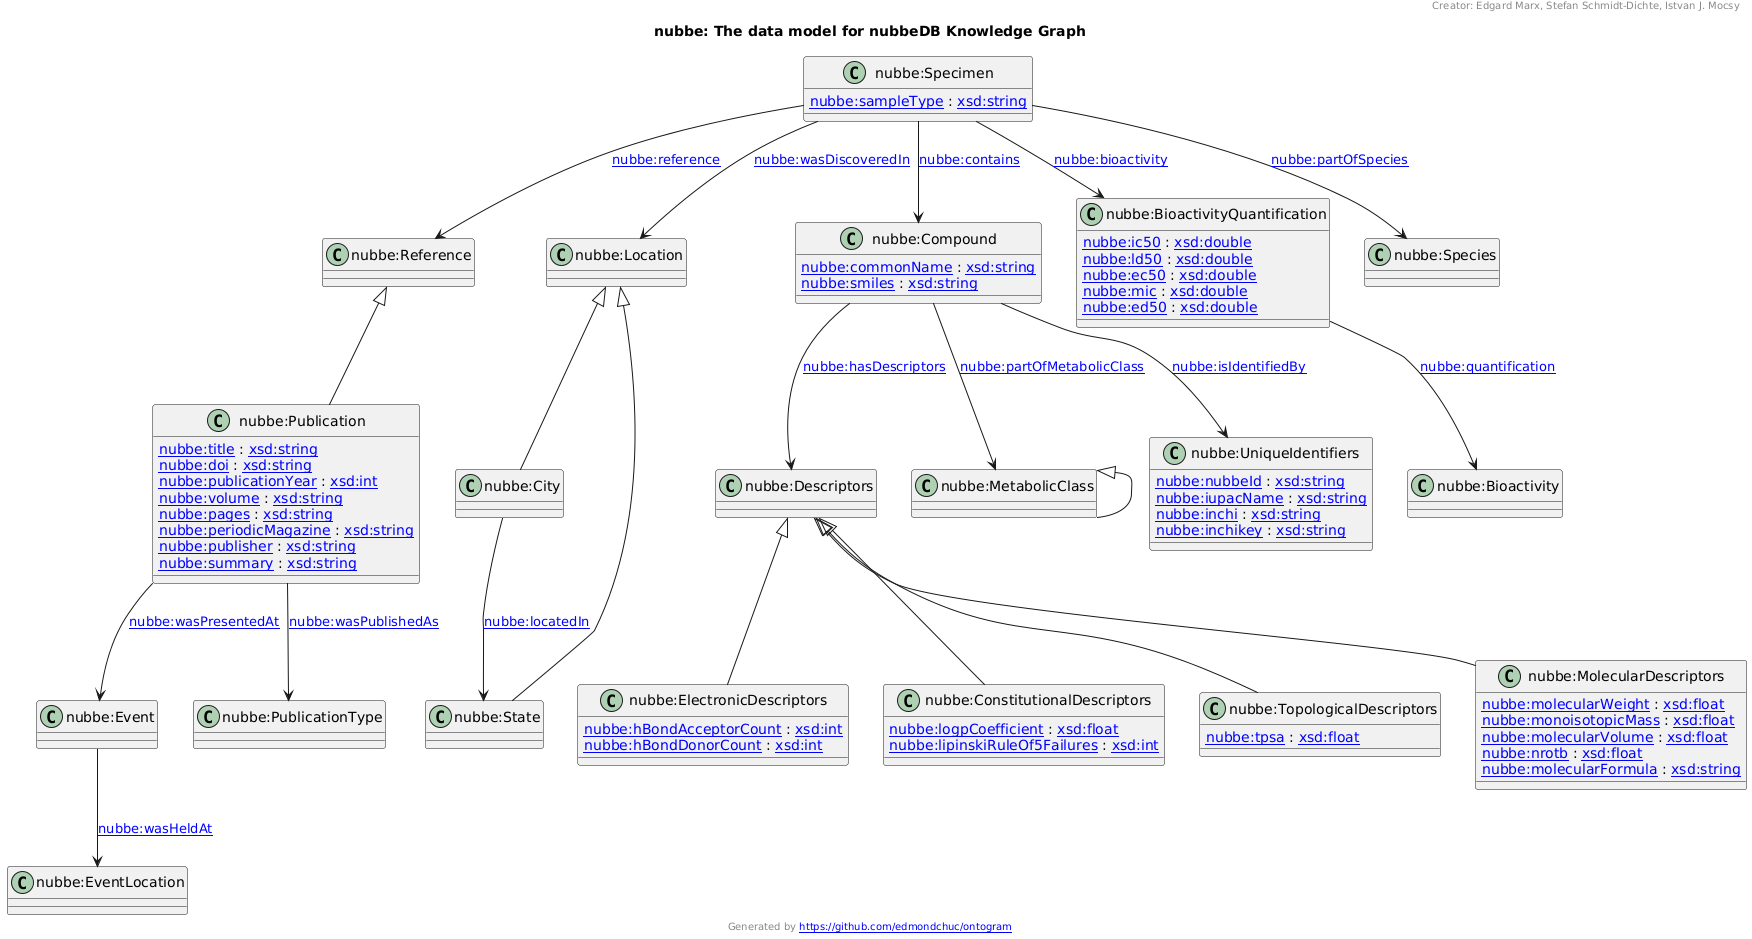

The diagram above was rendered by PlantUML. Its source (embedded in the PNG):
@startuml
title nubbe: The data model for nubbeDB Knowledge Graph
"nubbe:Reference" <|-- "nubbe:Publication"
"nubbe:Descriptors" <|-- "nubbe:ElectronicDescriptors"
"nubbe:Descriptors" <|-- "nubbe:ConstitutionalDescriptors"
"nubbe:Descriptors" <|-- "nubbe:TopologicalDescriptors"
"nubbe:Descriptors" <|-- "nubbe:MolecularDescriptors"
"nubbe:Location" <|-- "nubbe:City"
"nubbe:Location" <|-- "nubbe:State"
"nubbe:MetabolicClass" <|-- "nubbe:MetabolicClass"
Class "nubbe:Compound" [[http://nubbekg.aksw.org/ontology#Compound]] {
[[http://nubbekg.aksw.org/ontology#commonName nubbe:commonName]] : [[http://www.w3.org/2001/XMLSchema#string xsd:string]]
[[http://nubbekg.aksw.org/ontology#smiles nubbe:smiles]] : [[http://www.w3.org/2001/XMLSchema#string xsd:string]]
}
Class "nubbe:EventLocation" [[http://nubbekg.aksw.org/ontology#EventLocation]] {
}
Class "nubbe:Location" [[http://nubbekg.aksw.org/ontology#Location]] {
}
Class "nubbe:Event" [[http://nubbekg.aksw.org/ontology#Event]] {
}
Class "nubbe:Descriptors" [[http://nubbekg.aksw.org/ontology#Descriptors]] {
}
Class "nubbe:Publication" [[http://nubbekg.aksw.org/ontology#Publication]] {
[[http://nubbekg.aksw.org/ontology#title nubbe:title]] : [[http://www.w3.org/2001/XMLSchema#string xsd:string]]
[[http://nubbekg.aksw.org/ontology#doi nubbe:doi]] : [[http://www.w3.org/2001/XMLSchema#string xsd:string]]
[[http://nubbekg.aksw.org/ontology#publicationYear nubbe:publicationYear]] : [[http://www.w3.org/2001/XMLSchema#int xsd:int]]
[[http://nubbekg.aksw.org/ontology#volume nubbe:volume]] : [[http://www.w3.org/2001/XMLSchema#string xsd:string]]
[[http://nubbekg.aksw.org/ontology#pages nubbe:pages]] : [[http://www.w3.org/2001/XMLSchema#string xsd:string]]
[[http://nubbekg.aksw.org/ontology#periodicMagazine nubbe:periodicMagazine]] : [[http://www.w3.org/2001/XMLSchema#string xsd:string]]
[[http://nubbekg.aksw.org/ontology#publisher nubbe:publisher]] : [[http://www.w3.org/2001/XMLSchema#string xsd:string]]
[[http://nubbekg.aksw.org/ontology#summary nubbe:summary]] : [[http://www.w3.org/2001/XMLSchema#string xsd:string]]
}
Class "nubbe:Reference" [[http://nubbekg.aksw.org/ontology#Reference]] {
}
Class "nubbe:BioactivityQuantification" [[http://nubbekg.aksw.org/ontology#BioactivityQuantification]] {
[[http://nubbekg.aksw.org/ontology#ic50 nubbe:ic50]] : [[http://www.w3.org/2001/XMLSchema#double xsd:double]]
[[http://nubbekg.aksw.org/ontology#ld50 nubbe:ld50]] : [[http://www.w3.org/2001/XMLSchema#double xsd:double]]
[[http://nubbekg.aksw.org/ontology#ec50 nubbe:ec50]] : [[http://www.w3.org/2001/XMLSchema#double xsd:double]]
[[http://nubbekg.aksw.org/ontology#mic nubbe:mic]] : [[http://www.w3.org/2001/XMLSchema#double xsd:double]]
[[http://nubbekg.aksw.org/ontology#ed50 nubbe:ed50]] : [[http://www.w3.org/2001/XMLSchema#double xsd:double]]
}
Class "nubbe:ElectronicDescriptors" [[http://nubbekg.aksw.org/ontology#ElectronicDescriptors]] {
[[http://nubbekg.aksw.org/ontology#hBondAcceptorCount nubbe:hBondAcceptorCount]] : [[http://www.w3.org/2001/XMLSchema#int xsd:int]]
[[http://nubbekg.aksw.org/ontology#hBondDonorCount nubbe:hBondDonorCount]] : [[http://www.w3.org/2001/XMLSchema#int xsd:int]]
}
Class "nubbe:ConstitutionalDescriptors" [[http://nubbekg.aksw.org/ontology#ConstitutionalDescriptors]] {
[[http://nubbekg.aksw.org/ontology#logpCoefficient nubbe:logpCoefficient]] : [[http://www.w3.org/2001/XMLSchema#float xsd:float]]
[[http://nubbekg.aksw.org/ontology#lipinskiRuleOf5Failures nubbe:lipinskiRuleOf5Failures]] : [[http://www.w3.org/2001/XMLSchema#int xsd:int]]
}
Class "nubbe:TopologicalDescriptors" [[http://nubbekg.aksw.org/ontology#TopologicalDescriptors]] {
[[http://nubbekg.aksw.org/ontology#tpsa nubbe:tpsa]] : [[http://www.w3.org/2001/XMLSchema#float xsd:float]]
}
Class "nubbe:MolecularDescriptors" [[http://nubbekg.aksw.org/ontology#MolecularDescriptors]] {
[[http://nubbekg.aksw.org/ontology#molecularWeight nubbe:molecularWeight]] : [[http://www.w3.org/2001/XMLSchema#float xsd:float]]
[[http://nubbekg.aksw.org/ontology#monoisotopicMass nubbe:monoisotopicMass]] : [[http://www.w3.org/2001/XMLSchema#float xsd:float]]
[[http://nubbekg.aksw.org/ontology#molecularVolume nubbe:molecularVolume]] : [[http://www.w3.org/2001/XMLSchema#float xsd:float]]
[[http://nubbekg.aksw.org/ontology#nrotb nubbe:nrotb]] : [[http://www.w3.org/2001/XMLSchema#float xsd:float]]
[[http://nubbekg.aksw.org/ontology#molecularFormula nubbe:molecularFormula]] : [[http://www.w3.org/2001/XMLSchema#string xsd:string]]
}
Class "nubbe:UniqueIdentifiers" [[http://nubbekg.aksw.org/ontology#UniqueIdentifiers]] {
[[http://nubbekg.aksw.org/ontology#nubbeId nubbe:nubbeId]] : [[http://www.w3.org/2001/XMLSchema#string xsd:string]]
[[http://nubbekg.aksw.org/ontology#iupacName nubbe:iupacName]] : [[http://www.w3.org/2001/XMLSchema#string xsd:string]]
[[http://nubbekg.aksw.org/ontology#inchi nubbe:inchi]] : [[http://www.w3.org/2001/XMLSchema#string xsd:string]]
[[http://nubbekg.aksw.org/ontology#inchikey nubbe:inchikey]] : [[http://www.w3.org/2001/XMLSchema#string xsd:string]]
}
Class "nubbe:Species" [[http://nubbekg.aksw.org/ontology#Species]] {
}
Class "nubbe:City" [[http://nubbekg.aksw.org/ontology#City]] {
}
Class "nubbe:State" [[http://nubbekg.aksw.org/ontology#State]] {
}
Class "nubbe:Bioactivity" [[http://nubbekg.aksw.org/ontology#Bioactivity]] {
}
Class "nubbe:PublicationType" [[http://nubbekg.aksw.org/ontology#PublicationType]] {
}
Class "nubbe:MetabolicClass" [[http://nubbekg.aksw.org/ontology#MetabolicClass]] {
}
Class "nubbe:Specimen" [[http://nubbekg.aksw.org/ontology#Specimen]] {
[[http://nubbekg.aksw.org/ontology#sampleType nubbe:sampleType]] : [[http://www.w3.org/2001/XMLSchema#string xsd:string]]
}
"nubbe:Compound" --> "nubbe:Descriptors" : "[[http://nubbekg.aksw.org/ontology#hasDescriptors nubbe:hasDescriptors]]"
"nubbe:Specimen" --> "nubbe:Location" : "[[http://nubbekg.aksw.org/ontology#wasDiscoveredIn nubbe:wasDiscoveredIn]]"
"nubbe:Event" --> "nubbe:EventLocation" : "[[http://nubbekg.aksw.org/ontology#wasHeldAt nubbe:wasHeldAt]]"
"nubbe:Publication" --> "nubbe:Event" : "[[http://nubbekg.aksw.org/ontology#wasPresentedAt nubbe:wasPresentedAt]]"
"nubbe:Specimen" --> "nubbe:BioactivityQuantification" : "[[http://nubbekg.aksw.org/ontology#bioactivity nubbe:bioactivity]]"
"nubbe:BioactivityQuantification" --> "nubbe:Bioactivity" : "[[http://nubbekg.aksw.org/ontology#quantification nubbe:quantification]]"
"nubbe:Compound" --> "nubbe:UniqueIdentifiers" : "[[http://nubbekg.aksw.org/ontology#isIdentifiedBy nubbe:isIdentifiedBy]]"
"nubbe:Specimen" --> "nubbe:Reference" : "[[http://nubbekg.aksw.org/ontology#reference nubbe:reference]]"
"nubbe:Specimen" --> "nubbe:Compound" : "[[http://nubbekg.aksw.org/ontology#contains nubbe:contains]]"
"nubbe:Specimen" --> "nubbe:Species" : "[[http://nubbekg.aksw.org/ontology#partOfSpecies nubbe:partOfSpecies]]"
"nubbe:Compound" --> "nubbe:MetabolicClass" : "[[http://nubbekg.aksw.org/ontology#partOfMetabolicClass nubbe:partOfMetabolicClass]]"
"nubbe:City" --> "nubbe:State" : "[[http://nubbekg.aksw.org/ontology#locatedIn nubbe:locatedIn]]"
"nubbe:Publication" --> "nubbe:PublicationType" : "[[http://nubbekg.aksw.org/ontology#wasPublishedAs nubbe:wasPublishedAs]]"
header
Creator: Edgard Marx, Stefan Schmidt-Dichte, Istvan J. Mocsy 
endheader
center footer Generated by [[https://github.com/edmondchuc/ontogram https://github.com/edmondchuc/ontogram]]
@enduml